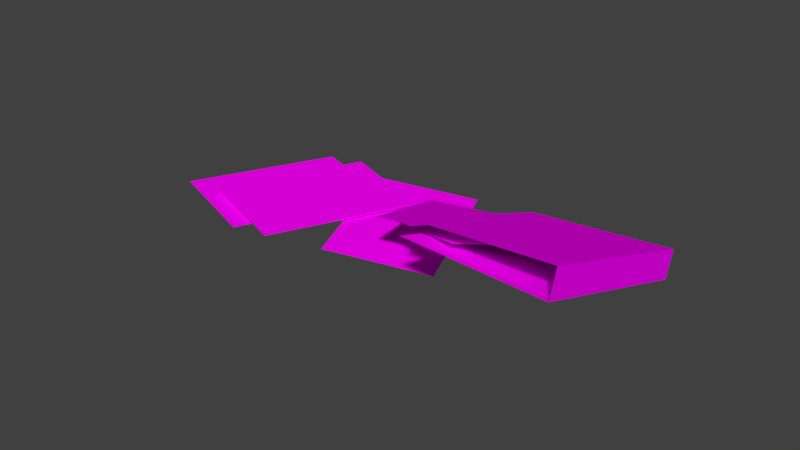 # Source: gevallen_map.blend  (saved by Blender 2.75.0; exported with 4.5.12 LTS)
import bpy
from mathutils import Matrix  # noqa: F401  (used for matrix-valued properties, if any)

bpy.ops.wm.read_factory_settings(use_empty=True)
scene = bpy.context.scene
scene.name = 'Scene'

# ---- collections
col_collection_1 = bpy.data.collections.new('Collection 1'); scene.collection.children.link(col_collection_1)

# ---- images (referenced by path relative to the original .blend; pixels are not part of the script)
import os
ASSET_DIR = os.environ.get("B2B_ASSET_DIR", "")  # directory of the original .blend (textures are referenced by path, not embedded)
HERE = os.path.dirname(os.path.abspath(__file__))  # packed textures are extracted next to this script under _unpacked/

def load_image(name, relpath, width, height, colorspace="sRGB"):
    """Load a texture the original file referenced (path relative to the .blend, or extracted next to this script)."""
    p = next((c for c in (os.path.join(HERE, relpath), os.path.join(ASSET_DIR, relpath)) if relpath and os.path.exists(c)), "")
    if p:
        img = bpy.data.images.load(p, check_existing=True)
        img.name = name
    else:  # same state as the original file: an image datablock whose file is absent (Cycles renders it pink)
        img = bpy.data.images.new(name, width, height)
        img.source = "FILE"
        img.filepath = "//" + (relpath or name)
    img.colorspace_settings.name = colorspace
    return img
img_written_jpg = load_image('written.jpg', 'written.jpg', 1024, 1024, 'sRGB')
img_written2_jpg = load_image('written2.jpg', 'written2.jpg', 1024, 1024, 'sRGB')
img_map_voorkant2_jpg = load_image('map voorkant2.jpg', 'map voorkant2.jpg', 1024, 1024, 'sRGB')
img_achterkant_jpg = load_image('achterkant.jpg', 'achterkant.jpg', 1024, 1024, 'sRGB')

# ---- materials (node trees are filled in below, after node groups)
mat_material = bpy.data.materials.new('Material')
mat_material.alpha_threshold = 0.0
mat_material.roughness = 0.5
mat_material_001 = bpy.data.materials.new('Material.001')
mat_material_001.alpha_threshold = 0.0
mat_material_001.roughness = 0.5
mat_material_002 = bpy.data.materials.new('Material.002')
mat_material_002.alpha_threshold = 0.0
mat_material_002.roughness = 0.5
mat_material_003 = bpy.data.materials.new('Material.003')
mat_material_003.alpha_threshold = 0.0
mat_material_003.roughness = 0.5

# ---- material node trees
mat_material.use_nodes = True; mat_material.node_tree.nodes.clear()
_N = mat_material.node_tree.nodes; _L = mat_material.node_tree.links
n0 = _N.new('ShaderNodeOutputMaterial'); n0.name = 'Material Output'; n0.location = (300, 300)
n1 = _N.new('ShaderNodeBsdfDiffuse'); n1.name = 'Diffuse BSDF'; n1.location = (10, 300)
n2 = _N.new('ShaderNodeTexImage'); n2.name = 'Image Texture'; n2.location = (-180, 300)
n2.width = 140
n2.image = img_written_jpg
_L.new(n1.outputs[0], n0.inputs[0])
_L.new(n2.outputs[0], n1.inputs[0])
n0.is_active_output = True
mat_material_001.use_nodes = True; mat_material_001.node_tree.nodes.clear()
_N = mat_material_001.node_tree.nodes; _L = mat_material_001.node_tree.links
n0 = _N.new('ShaderNodeOutputMaterial'); n0.name = 'Material Output'; n0.location = (300, 300)
n1 = _N.new('ShaderNodeBsdfDiffuse'); n1.name = 'Diffuse BSDF'; n1.location = (10, 300)
n2 = _N.new('ShaderNodeTexImage'); n2.name = 'Image Texture'; n2.location = (-180, 300)
n2.width = 140
n2.image = img_written2_jpg
_L.new(n1.outputs[0], n0.inputs[0])
_L.new(n2.outputs[0], n1.inputs[0])
n0.is_active_output = True
mat_material_002.use_nodes = True; mat_material_002.node_tree.nodes.clear()
_N = mat_material_002.node_tree.nodes; _L = mat_material_002.node_tree.links
n0 = _N.new('ShaderNodeOutputMaterial'); n0.name = 'Material Output'; n0.location = (300, 300)
n1 = _N.new('ShaderNodeBsdfDiffuse'); n1.name = 'Diffuse BSDF'; n1.location = (10, 300)
n2 = _N.new('ShaderNodeTexImage'); n2.name = 'Image Texture'; n2.location = (-180, 300)
n2.width = 140
n2.image = img_map_voorkant2_jpg
_L.new(n1.outputs[0], n0.inputs[0])
_L.new(n2.outputs[0], n1.inputs[0])
n0.is_active_output = True
mat_material_003.use_nodes = True; mat_material_003.node_tree.nodes.clear()
_N = mat_material_003.node_tree.nodes; _L = mat_material_003.node_tree.links
n0 = _N.new('ShaderNodeOutputMaterial'); n0.name = 'Material Output'; n0.location = (300, 300)
n1 = _N.new('ShaderNodeBsdfDiffuse'); n1.name = 'Diffuse BSDF'; n1.location = (10, 300)
n2 = _N.new('ShaderNodeTexImage'); n2.name = 'Image Texture'; n2.location = (-180, 300)
n2.width = 140
n2.image = img_achterkant_jpg
_L.new(n1.outputs[0], n0.inputs[0])
_L.new(n2.outputs[0], n1.inputs[0])
n0.is_active_output = True

# ---- world
world_world = bpy.data.worlds.new('World'); scene.world = world_world
world_world.color = (0.05088, 0.05088, 0.05088)
world_world.use_sun_shadow = False
world_world.sun_shadow_jitter_overblur = 0.0
world_world.cycles.sampling_method = 'MANUAL'
world_world.cycles.sample_map_resolution = 256

# ---- meshes
me_cube_003 = bpy.data.meshes.new('Cube.003')
me_cube_003.from_pydata([(-0.949, -1.08, 1.228), (-0.949, -1.08, 3.228), (-0.949, 0.9203, 1.228), (-0.949, 0.9203, 3.228), (1.051, -1.08, 1.228), (1.051, -1.08, 3.228), (1.051, 0.9203, 1.228), (1.051, 0.9203, 3.228), (-0.8967, -1.238, -3.856), (-0.8966, -1.238, -1.858), (-2.91, 0.2608, -18.75), (-2.909, 0.2609, -16.75), (0.6025, -0.3694, -26.41), (0.6026, -0.3692, -24.41), (-1.41, 1.13, -41.3), (-1.41, 1.13, -39.3), (-4.311, 0.004423, 37.93), (-4.313, 0.005147, 36.04), (-2.292, -1.349, -279.9), (-2.293, -1.348, -281.7), (-2.916, 0.9431, -3.361), (-2.918, 0.9438, -5.253), (-0.8968, -0.4102, -321.1), (-0.8985, -0.4095, -323.0), (-4.97, -0.02364, 101.8), (-4.975, -0.01989, 94.23), (-4.858, -1.981, -99.21), (-4.863, -1.977, -106.8), (-3.032, 0.08698, -49.8), (-3.037, 0.09073, -57.38), (-2.92, -1.871, -250.8), (-2.925, -1.867, -258.4), (-5.623, -0.2284, 95.47), (-5.511, -2.186, -105.6), (-3.685, -0.1178, -56.14), (-3.572, -2.075, -257.2)], [], [(1, 3, 2, 0), (3, 7, 6, 2), (7, 5, 4, 6), (5, 1, 0, 4), (0, 2, 6, 4), (5, 7, 3, 1), (9, 11, 10, 8), (11, 15, 14, 10), (15, 13, 12, 14), (13, 9, 8, 12), (8, 10, 14, 12), (13, 15, 11, 9), (17, 19, 18, 16), (19, 23, 22, 18), (23, 21, 20, 22), (21, 17, 16, 20), (16, 18, 22, 20), (21, 23, 19, 17), (25, 27, 26, 24), (27, 31, 30, 26), (31, 29, 28, 30), (29, 25, 24, 28), (24, 26, 30, 28), (29, 31, 27, 25), (32, 33, 35, 34)])
me_cube_003.polygons.foreach_set('material_index', [0, 0, 0, 0, 0, 0, 0, 0, 0, 0, 0, 0, 0, 0, 0, 0, 1, 0, 0, 0, 0, 0, 1, 0, 0])
_uv = me_cube_003.uv_layers.new(name='UVMap')
_uv.uv.foreach_set('vector', [0.0, 0.0, 0.0, 0.0, 0.0, 0.0, 0.0, 0.0, 0.0, 0.0, 0.0, 0.0, 0.0, 0.0, 0.0, 0.0, 0.0, 0.0, 0.0, 0.0, 0.0, 0.0, 0.0, 0.0, 0.0, 0.0, 0.0, 0.0, 0.0, 0.0, 0.0, 0.0, 0.01063, 1.113, 0.006393, -0.08051, 1.004, -0.09204, 1.008, 1.101, -0.1094, 1.235, -0.1086, -0.2344, 1.112, -0.2451, 1.112, 1.224, 0.0, 0.0, 0.0, 0.0, 0.0, 0.0, 0.0, 0.0, 0.0, 0.0, 0.0, 0.0, 0.0, 0.0, 0.0, 0.0, 0.0, 0.0, 0.0, 0.0, 0.0, 0.0, 0.0, 0.0, 0.0, 0.0, 0.0, 0.0, 0.0, 0.0, 0.0, 0.0, 0.0, 0.0, 0.0, 0.0, 0.0, 0.0, 0.0, 0.0, 0.05372, 1.014, 0.02803, -0.06012, 1.034, -0.05311, 1.059, 1.021, 0.0, 0.0, 0.0, 0.0, 0.0, 0.0, 0.0, 0.0, 0.0, 0.0, 0.0, 0.0, 0.0, 0.0, 0.0, 0.0, 0.0, 0.0, 0.0, 0.0, 0.0, 0.0, 0.0, 0.0, 0.0, 0.0, 0.0, 0.0, 0.0, 0.0, 0.0, 0.0, 0.9681, -0.1272, 0.971, 1.069, -0.04715, 1.062, -0.05001, -0.134, 0.0, 0.0, 0.0, 0.0, 0.0, 0.0, 0.0, 0.0, 0.0, 0.0, 0.0, 0.0, 0.0, 0.0, 0.0, 0.0, 0.0, 0.0, 0.0, 0.0, 0.0, 0.0, 0.0, 0.0, 0.0, 0.0, 0.0, 0.0, 0.0, 0.0, 0.0, 0.0, 0.0, 0.0, 0.0, 0.0, 0.0, 0.0, 0.0, 0.0, 0.8342, 0.08569, 0.8394, 1.054, -0.0158, 1.067, -0.02098, 0.09868, 0.0, 0.0, 0.0, 0.0, 0.0, 0.0, 0.0, 0.0, 1.174, -0.3112, 1.173, 1.331, -0.286, 1.314, -0.2852, -0.3287])
me_cube_003.materials.append(mat_material)
me_cube_003.materials.append(mat_material_001)
me_cube_003.use_remesh_preserve_volume = False
me_cube_003.use_remesh_preserve_attributes = False
me_cube_003.use_mirror_vertex_groups = False
me_cube_003.update()
me_cube_001 = bpy.data.meshes.new('Cube.001')
me_cube_001.from_pydata([(-1.0, -1.0, -0.5557), (-1.0, -1.0, 0.5557), (-1.0, 1.0, -0.3355), (-1.0, 1.0, 0.3355), (1.0, -1.0, -1.0), (1.0, -1.0, 1.0), (1.0, 1.0, -1.0), (1.0, 1.0, 1.0), (-2.207, -0.7156, -0.3743), (-2.208, -0.7135, -0.3558), (-1.579, 0.9241, -0.2323), (-1.58, 0.9263, -0.2138), (-0.9067, -0.9218, -0.4203), (-0.9077, -0.9197, -0.4018), (-0.2782, 0.7179, -0.2783), (-0.2792, 0.72, -0.2598)], [(8, 9), (11, 10), (15, 14), (13, 12)], [(7, 5, 4, 6), (0, 2, 6, 4), (5, 7, 3, 1)])
_uv = me_cube_001.uv_layers.new(name='UVMap')
_uv.uv.foreach_set('vector', [0.1608, 0.1936, 0.1657, 0.6752, 0.1004, 0.6845, 0.1037, 0.1967, 0.7758, 0.8714, 0.7859, 0.154, 0.2058, 0.1426, 0.1957, 0.8618, 0.1541, 0.9303, 0.1532, 0.1108, 0.7425, 0.1014, 0.7434, 0.9237])
me_cube_001.materials.append(mat_material_002)
me_cube_001.materials.append(mat_material_003)
me_cube_001.use_remesh_preserve_volume = False
me_cube_001.use_remesh_preserve_attributes = False
me_cube_001.use_mirror_vertex_groups = False
me_cube_001.update()

# ---- objects
ob_cube_001 = bpy.data.objects.new('Cube.001', me_cube_003)
ob_cube = bpy.data.objects.new('Cube', me_cube_001)

# ---- transforms, parenting, visibility, modifiers, constraints
ob_cube_001.location = (1.725, 3.371, 0.7027)
ob_cube_001.rotation_euler = (-0.2573, -0.1999, -0.3529)
ob_cube_001.scale = (0.7574, 1.152, 0.00231)
ob_cube_001.lineart.crease_threshold = 0.0
ob_cube.location = (2.404, 3.153, 0.8148)
ob_cube.rotation_euler = (-0.3305, -0.0, 0.0)
ob_cube.scale = (1.0, 1.427, 0.1945)
ob_cube.lineart.crease_threshold = 0.0

# ---- collection membership
col_collection_1.objects.link(ob_cube_001)
col_collection_1.objects.link(ob_cube)

# ---- scene / render settings (as saved in the file)
scene.frame_start = 1; scene.frame_end = 250; scene.frame_set(0)
scene.render.engine = 'CYCLES'
scene.render.resolution_percentage = 50
scene.render.dither_intensity = 0.0
scene.cycles.use_denoising = False
scene.cycles.samples = 10
scene.cycles.sampling_pattern = 'TABULATED_SOBOL'
scene.cycles.light_sampling_threshold = 0.0
scene.cycles.use_adaptive_sampling = False
scene.cycles.use_light_tree = False
scene.cycles.blur_glossy = 0.0
scene.cycles.pixel_filter_type = 'GAUSSIAN'
scene.cycles.sample_clamp_indirect = 0.0
scene.view_settings.view_transform = 'Standard'
bpy.context.view_layer.update()

# ---- added for rendering (the .blend has no active camera and no usable light): camera, sun
cam_auto = bpy.data.cameras.new('AutoCamera')
cam_auto.lens = 50.0
cam_auto.sensor_width = 36.0
cam_auto.clip_end = 1000.0
ob_auto_camera = bpy.data.objects.new('AutoCamera', cam_auto)
scene.collection.objects.link(ob_auto_camera)
ob_auto_camera.location = (8.43626, -6.64789, 6.92555)
ob_auto_camera.rotation_euler = (1.09748, -7.21219e-08, 0.694738)
scene.camera = ob_auto_camera
light_auto_sun = bpy.data.lights.new('AutoSun', 'SUN')
light_auto_sun.energy = 3.0
light_auto_sun.angle = 0.0523599
ob_auto_sun = bpy.data.objects.new('AutoSun', light_auto_sun)
scene.collection.objects.link(ob_auto_sun)
ob_auto_sun.rotation_euler = (0.872665, 0.174533, 0.523599)
bpy.context.view_layer.update()
